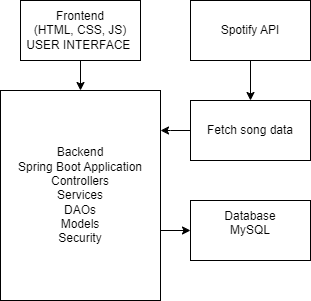

The diagram above was exported from draw.io. Its source (the exported page's mxGraphModel, read from the mxfile embedded in the PNG):
<mxGraphModel dx="392" dy="411" grid="1" gridSize="10" guides="1" tooltips="1" connect="1" arrows="1" fold="1" page="1" pageScale="1" pageWidth="827" pageHeight="1169" math="0" shadow="0">
  <root>
    <mxCell id="WIyWlLk6GJQsqaUBKTNV-0" />
    <mxCell id="WIyWlLk6GJQsqaUBKTNV-1" parent="WIyWlLk6GJQsqaUBKTNV-0" />
    <mxCell id="XqmIDS7cVT0WCcvlD6YI-7" style="edgeStyle=orthogonalEdgeStyle;rounded=0;orthogonalLoop=1;jettySize=auto;html=1;entryX=0.5;entryY=0;entryDx=0;entryDy=0;" parent="WIyWlLk6GJQsqaUBKTNV-1" source="XqmIDS7cVT0WCcvlD6YI-0" target="XqmIDS7cVT0WCcvlD6YI-2" edge="1">
      <mxGeometry relative="1" as="geometry" />
    </mxCell>
    <mxCell id="XqmIDS7cVT0WCcvlD6YI-0" value="Frontend&lt;div&gt;(HTML, CSS, JS)&lt;/div&gt;&lt;div&gt;USER INTERFACE&amp;nbsp;&lt;/div&gt;" style="rounded=0;whiteSpace=wrap;html=1;" parent="WIyWlLk6GJQsqaUBKTNV-1" vertex="1">
      <mxGeometry x="80" y="100" width="120" height="60" as="geometry" />
    </mxCell>
    <mxCell id="XqmIDS7cVT0WCcvlD6YI-4" style="edgeStyle=orthogonalEdgeStyle;rounded=0;orthogonalLoop=1;jettySize=auto;html=1;entryX=0.5;entryY=0;entryDx=0;entryDy=0;" parent="WIyWlLk6GJQsqaUBKTNV-1" source="XqmIDS7cVT0WCcvlD6YI-1" target="XqmIDS7cVT0WCcvlD6YI-3" edge="1">
      <mxGeometry relative="1" as="geometry" />
    </mxCell>
    <mxCell id="XqmIDS7cVT0WCcvlD6YI-1" value="Spotify API" style="rounded=0;whiteSpace=wrap;html=1;" parent="WIyWlLk6GJQsqaUBKTNV-1" vertex="1">
      <mxGeometry x="250" y="100" width="120" height="60" as="geometry" />
    </mxCell>
    <mxCell id="XqmIDS7cVT0WCcvlD6YI-2" value="Backend&lt;div&gt;Spring Boot Application&lt;/div&gt;&lt;div&gt;Controllers&lt;/div&gt;&lt;div&gt;Services&lt;/div&gt;&lt;div&gt;DAOs&lt;/div&gt;&lt;div&gt;Models&lt;/div&gt;&lt;div&gt;Security&lt;/div&gt;" style="rounded=0;whiteSpace=wrap;html=1;" parent="WIyWlLk6GJQsqaUBKTNV-1" vertex="1">
      <mxGeometry x="60" y="190" width="160" height="210" as="geometry" />
    </mxCell>
    <mxCell id="XqmIDS7cVT0WCcvlD6YI-3" value="Fetch song data" style="rounded=0;whiteSpace=wrap;html=1;" parent="WIyWlLk6GJQsqaUBKTNV-1" vertex="1">
      <mxGeometry x="250" y="200" width="120" height="60" as="geometry" />
    </mxCell>
    <mxCell id="XqmIDS7cVT0WCcvlD6YI-6" style="edgeStyle=orthogonalEdgeStyle;rounded=0;orthogonalLoop=1;jettySize=auto;html=1;" parent="WIyWlLk6GJQsqaUBKTNV-1" source="XqmIDS7cVT0WCcvlD6YI-3" edge="1">
      <mxGeometry relative="1" as="geometry">
        <mxPoint x="220" y="230" as="targetPoint" />
      </mxGeometry>
    </mxCell>
    <mxCell id="XqmIDS7cVT0WCcvlD6YI-10" value="Database&lt;div&gt;MySQL&lt;/div&gt;&lt;div&gt;&lt;br&gt;&lt;/div&gt;" style="rounded=0;whiteSpace=wrap;html=1;" parent="WIyWlLk6GJQsqaUBKTNV-1" vertex="1">
      <mxGeometry x="250" y="300" width="120" height="60" as="geometry" />
    </mxCell>
    <mxCell id="XqmIDS7cVT0WCcvlD6YI-11" value="" style="endArrow=classic;html=1;rounded=0;entryX=0;entryY=0.5;entryDx=0;entryDy=0;" parent="WIyWlLk6GJQsqaUBKTNV-1" target="XqmIDS7cVT0WCcvlD6YI-10" edge="1">
      <mxGeometry width="50" height="50" relative="1" as="geometry">
        <mxPoint x="220" y="330" as="sourcePoint" />
        <mxPoint x="20" y="320" as="targetPoint" />
      </mxGeometry>
    </mxCell>
  </root>
</mxGraphModel>